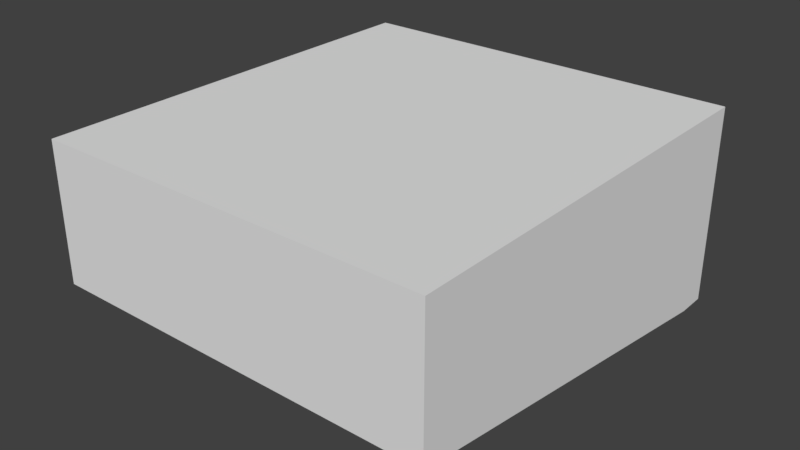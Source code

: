 # Source: SwimmingPoolRoomWallTop_2x2x1.blend  (saved by Blender 2.79.0; exported with 4.5.12 LTS)
import bpy
from mathutils import Matrix  # noqa: F401  (used for matrix-valued properties, if any)

bpy.ops.wm.read_factory_settings(use_empty=True)
scene = bpy.context.scene
scene.name = 'Scene'

# ---- collections
col_collection_1 = bpy.data.collections.new('Collection 1'); scene.collection.children.link(col_collection_1)

# ---- materials (node trees are filled in below, after node groups)
mat_pooltilesbrown1 = bpy.data.materials.new('PoolTilesBrown1')
mat_pooltilesbrown1.alpha_threshold = 0.0
mat_pooltilesbrown1.use_transparent_shadow = False
mat_pooltilesbrown1.roughness = 0.5
mat_pooltilesbrown1.specular_intensity = 0.0
mat_pooltilesbrown1.line_color = (0.0, 0.0, 0.0, 1.0)

# ---- material node trees

# ---- world
world_world = bpy.data.worlds.new('World'); scene.world = world_world
world_world.color = (0.05088, 0.05088, 0.05088)
world_world.use_sun_shadow = False
world_world.sun_shadow_jitter_overblur = 0.0
world_world.cycles.sampling_method = 'MANUAL'

# ---- meshes
me_swimmingpoolroomwall_2x2x1 = bpy.data.meshes.new('SwimmingPoolRoomWall_2x2x1')
me_swimmingpoolroomwall_2x2x1.from_pydata([(-2.384e-07, 1.0, 0.15), (2.0, 1.0, 0.15), (2.0, 1.0, 1.118e-07), (-7.153e-07, 1.0, 6.631e-07), (2.384e-07, 5.96e-08, 0.15), (2.0, 0.0, 0.15), (2.0, 0.0, -3.8e-07), (-2.384e-07, 1.192e-07, 1.118e-07), (3.129e-07, 1.0, 2.15), (2.0, 1.0, 2.15), (7.898e-07, 0.3, 2.15), (2.0, 0.3, 2.15)], [], [(0, 1, 2, 3), (4, 7, 6, 5), (0, 4, 10, 8), (1, 5, 6, 2), (2, 6, 7, 3), (4, 0, 3, 7), (8, 10, 11, 9), (1, 0, 8, 9), (4, 5, 11, 10), (5, 1, 9, 11)])
_uv = me_swimmingpoolroomwall_2x2x1.uv_layers.new(name='UVMap')
_uv.uv.foreach_set('vector', [2.759e-05, 2.738e-05, 1.0, 2.747e-05, 1.0, 0.07502, 2.738e-05, 0.07502, 2.762e-05, 0.07502, 2.738e-05, 2.738e-05, 1.0, 2.84e-05, 1.0, 0.07502, 7.07e-05, 7.082e-05, 0.5, 7.07e-05, 0.35, 0.9999, 7.124e-05, 0.9999, 1.0, 0.15, 3.885e-05, 0.15, 3.873e-05, 3.873e-05, 1.0, 3.874e-05, 0.9999, 7.07e-05, 0.9999, 0.5, 7.109e-05, 0.5, 7.07e-05, 7.121e-05, 3.873e-05, 3.873e-05, 1.0, 3.929e-05, 1.0, 0.15, 3.879e-05, 0.15, 5.915e-05, 0.35, 5.939e-05, 5.918e-05, 0.9999, 5.915e-05, 0.9999, 0.35, 0.0001002, 0.9999, 9.998e-05, 0.0001, 0.9999, 9.998e-05, 0.9999, 0.9999, 9.943e-05, 9.978e-05, 0.9888, 9.943e-05, 0.9888, 0.9999, 9.948e-05, 0.9999, 7.07e-05, 7.07e-05, 0.5, 7.07e-05, 0.5, 0.9999, 0.1501, 0.9999])
me_swimmingpoolroomwall_2x2x1.materials.append(mat_pooltilesbrown1)
me_swimmingpoolroomwall_2x2x1.use_remesh_preserve_volume = False
me_swimmingpoolroomwall_2x2x1.use_remesh_preserve_attributes = False
me_swimmingpoolroomwall_2x2x1.use_mirror_vertex_groups = False
me_swimmingpoolroomwall_2x2x1.update()

# ---- objects
ob_swimmingpoolroomwall_2x2x1 = bpy.data.objects.new('SwimmingPoolRoomWall_2x2x1', me_swimmingpoolroomwall_2x2x1)

# ---- transforms, parenting, visibility, modifiers, constraints
ob_swimmingpoolroomwall_2x2x1.location = (-1.192e-07, 1.788e-07, 0.0)
ob_swimmingpoolroomwall_2x2x1.rotation_euler = (1.571, 0.0, 0.0)
ob_swimmingpoolroomwall_2x2x1.lock_rotations_4d = False
ob_swimmingpoolroomwall_2x2x1.empty_display_type = 'ARROWS'
ob_swimmingpoolroomwall_2x2x1.lineart.crease_threshold = 0.0

# ---- collection membership
col_collection_1.objects.link(ob_swimmingpoolroomwall_2x2x1)

# ---- scene / render settings (as saved in the file)
scene.frame_start = 1; scene.frame_end = 250; scene.frame_set(79)
scene.render.engine = 'BLENDER_EEVEE_NEXT'
scene.render.resolution_percentage = 50
scene.render.dither_intensity = 0.0
scene.cycles.use_denoising = False
scene.cycles.samples = 128
scene.cycles.sampling_pattern = 'TABULATED_SOBOL'
scene.cycles.use_adaptive_sampling = False
scene.cycles.use_light_tree = False
scene.cycles.blur_glossy = 0.0
scene.cycles.sample_clamp_indirect = 0.0
scene.view_settings.view_transform = 'Standard'
bpy.context.view_layer.update()

# ---- added for rendering (the .blend has no active camera and no usable light): camera, sun
cam_auto = bpy.data.cameras.new('AutoCamera')
cam_auto.lens = 50.0
cam_auto.sensor_width = 36.0
cam_auto.clip_end = 1000.0
ob_auto_camera = bpy.data.objects.new('AutoCamera', cam_auto)
scene.collection.objects.link(ob_auto_camera)
ob_auto_camera.location = (3.87006, -4.51907, 2.79605)
ob_auto_camera.rotation_euler = (1.09748, -7.21219e-08, 0.694738)
scene.camera = ob_auto_camera
light_auto_sun = bpy.data.lights.new('AutoSun', 'SUN')
light_auto_sun.energy = 3.0
light_auto_sun.angle = 0.0523599
ob_auto_sun = bpy.data.objects.new('AutoSun', light_auto_sun)
scene.collection.objects.link(ob_auto_sun)
ob_auto_sun.rotation_euler = (0.872665, 0.174533, 0.523599)
bpy.context.view_layer.update()
